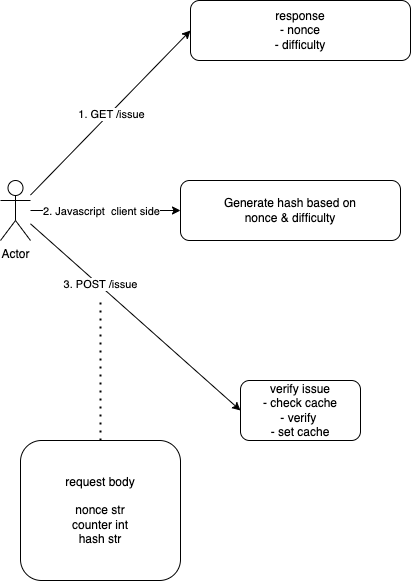

The diagram above was exported from draw.io. Its source (the exported page's mxGraphModel, read from the mxfile embedded in the PNG):
<mxGraphModel dx="495" dy="324" grid="1" gridSize="10" guides="1" tooltips="1" connect="1" arrows="1" fold="1" page="1" pageScale="1" pageWidth="850" pageHeight="1100" math="0" shadow="0">
  <root>
    <mxCell id="0" />
    <mxCell id="1" parent="0" />
    <mxCell id="I_6tTuopjtkzqCIt-tl1-2" style="rounded=0;orthogonalLoop=1;jettySize=auto;html=1;entryX=0;entryY=0.5;entryDx=0;entryDy=0;" parent="1" source="7UQcfdVThdd4vBBlSCIc-1" target="I_6tTuopjtkzqCIt-tl1-1" edge="1">
      <mxGeometry relative="1" as="geometry">
        <mxPoint x="237.94999999999982" y="58.84999999999991" as="targetPoint" />
      </mxGeometry>
    </mxCell>
    <mxCell id="I_6tTuopjtkzqCIt-tl1-3" value="1. GET /issue" style="edgeLabel;html=1;align=center;verticalAlign=middle;resizable=0;points=[];" parent="I_6tTuopjtkzqCIt-tl1-2" vertex="1" connectable="0">
      <mxGeometry x="-0.0064" y="-1" relative="1" as="geometry">
        <mxPoint as="offset" />
      </mxGeometry>
    </mxCell>
    <mxCell id="I_6tTuopjtkzqCIt-tl1-11" style="rounded=0;orthogonalLoop=1;jettySize=auto;html=1;entryX=0;entryY=0.5;entryDx=0;entryDy=0;" parent="1" source="7UQcfdVThdd4vBBlSCIc-1" target="I_6tTuopjtkzqCIt-tl1-18" edge="1">
      <mxGeometry relative="1" as="geometry">
        <mxPoint x="260" y="280" as="targetPoint" />
      </mxGeometry>
    </mxCell>
    <mxCell id="I_6tTuopjtkzqCIt-tl1-12" value="3. POST /issue" style="edgeLabel;html=1;align=center;verticalAlign=middle;resizable=0;points=[];" parent="I_6tTuopjtkzqCIt-tl1-11" vertex="1" connectable="0">
      <mxGeometry x="-0.345" y="1" relative="1" as="geometry">
        <mxPoint as="offset" />
      </mxGeometry>
    </mxCell>
    <mxCell id="5" style="edgeStyle=none;html=1;entryX=0;entryY=0.5;entryDx=0;entryDy=0;" edge="1" parent="1" source="7UQcfdVThdd4vBBlSCIc-1" target="2">
      <mxGeometry relative="1" as="geometry" />
    </mxCell>
    <mxCell id="6" value="2. Javascript&amp;nbsp; client side" style="edgeLabel;html=1;align=center;verticalAlign=middle;resizable=0;points=[];" vertex="1" connectable="0" parent="5">
      <mxGeometry x="0.2089" y="-1" relative="1" as="geometry">
        <mxPoint x="-21" y="-1" as="offset" />
      </mxGeometry>
    </mxCell>
    <mxCell id="7UQcfdVThdd4vBBlSCIc-1" value="Actor" style="shape=umlActor;verticalLabelPosition=bottom;verticalAlign=top;html=1;outlineConnect=0;" parent="1" vertex="1">
      <mxGeometry x="30" y="180" width="30" height="60" as="geometry" />
    </mxCell>
    <mxCell id="I_6tTuopjtkzqCIt-tl1-1" value="response&lt;br&gt;- nonce&lt;br&gt;- difficulty" style="rounded=1;whiteSpace=wrap;html=1;" parent="1" vertex="1">
      <mxGeometry x="220" width="220" height="60" as="geometry" />
    </mxCell>
    <mxCell id="I_6tTuopjtkzqCIt-tl1-13" value="request body&lt;br&gt;&lt;div&gt;&lt;br&gt;&lt;/div&gt;&lt;div&gt;&lt;span style=&quot;background-color: initial;&quot;&gt;nonce str&lt;/span&gt;&lt;/div&gt;&lt;div&gt;&lt;span style=&quot;background-color: initial;&quot;&gt;counter int&lt;/span&gt;&lt;/div&gt;&lt;div&gt;&lt;span style=&quot;background-color: initial;&quot;&gt;hash str&lt;/span&gt;&lt;/div&gt;" style="rounded=1;whiteSpace=wrap;html=1;" parent="1" vertex="1">
      <mxGeometry x="50" y="440" width="160" height="140" as="geometry" />
    </mxCell>
    <mxCell id="I_6tTuopjtkzqCIt-tl1-14" value="" style="endArrow=none;dashed=1;html=1;dashPattern=1 3;strokeWidth=2;rounded=0;exitX=0.5;exitY=0;exitDx=0;exitDy=0;" parent="1" source="I_6tTuopjtkzqCIt-tl1-13" edge="1">
      <mxGeometry width="50" height="50" relative="1" as="geometry">
        <mxPoint x="10" y="400" as="sourcePoint" />
        <mxPoint x="130" y="300" as="targetPoint" />
      </mxGeometry>
    </mxCell>
    <mxCell id="I_6tTuopjtkzqCIt-tl1-18" value="verify issue&lt;br&gt;- check cache&lt;br&gt;- verify&amp;nbsp;&lt;br&gt;- set cache" style="rounded=1;whiteSpace=wrap;html=1;" parent="1" vertex="1">
      <mxGeometry x="270" y="380" width="120" height="60" as="geometry" />
    </mxCell>
    <mxCell id="2" value="Generate hash based on &lt;br&gt;nonce &amp;amp; difficulty" style="rounded=1;whiteSpace=wrap;html=1;" vertex="1" parent="1">
      <mxGeometry x="210" y="180" width="220" height="60" as="geometry" />
    </mxCell>
  </root>
</mxGraphModel>